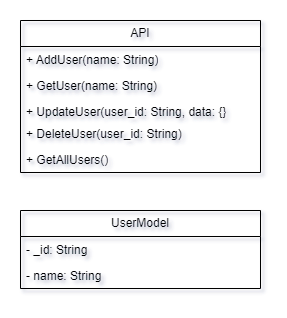

The diagram above was exported from draw.io. Its source (the exported page's mxGraphModel, read from the mxfile embedded in the PNG):
<mxGraphModel dx="794" dy="515" grid="1" gridSize="10" guides="1" tooltips="1" connect="1" arrows="1" fold="1" page="1" pageScale="1" pageWidth="827" pageHeight="1169" background="#ffffff" math="0" shadow="1">
  <root>
    <mxCell id="0" />
    <mxCell id="1" parent="0" />
    <mxCell id="R0qZ2uLE6GLKCy9DvmHw-1" value="API" style="swimlane;fontStyle=0;childLayout=stackLayout;horizontal=1;startSize=26;horizontalStack=0;resizeParent=1;resizeParentMax=0;resizeLast=0;collapsible=1;marginBottom=0;whiteSpace=wrap;html=1;direction=east;rotation=0;swimlaneLine=1;glass=0;labelBackgroundColor=none;labelBorderColor=none;spacingLeft=20;spacingBottom=20;spacingRight=20;spacingTop=20;fillStyle=auto;fillColor=none;" vertex="1" parent="1">
      <mxGeometry x="180" y="30" width="240" height="152" as="geometry">
        <mxRectangle x="180" y="100" width="60" height="30" as="alternateBounds" />
      </mxGeometry>
    </mxCell>
    <mxCell id="R0qZ2uLE6GLKCy9DvmHw-2" value="+ AddUser(name: String)" style="text;strokeColor=none;fillColor=none;align=left;verticalAlign=top;spacingLeft=4;spacingRight=4;overflow=hidden;rotatable=0;points=[[0,0.5],[1,0.5]];portConstraint=eastwest;whiteSpace=wrap;html=1;" vertex="1" parent="R0qZ2uLE6GLKCy9DvmHw-1">
      <mxGeometry y="26" width="240" height="26" as="geometry" />
    </mxCell>
    <mxCell id="R0qZ2uLE6GLKCy9DvmHw-3" value="+ GetUser(name: String)" style="text;strokeColor=none;fillColor=none;align=left;verticalAlign=top;spacingLeft=4;spacingRight=4;overflow=hidden;rotatable=0;points=[[0,0.5],[1,0.5]];portConstraint=eastwest;whiteSpace=wrap;html=1;" vertex="1" parent="R0qZ2uLE6GLKCy9DvmHw-1">
      <mxGeometry y="52" width="240" height="26" as="geometry" />
    </mxCell>
    <mxCell id="R0qZ2uLE6GLKCy9DvmHw-4" value="+ UpdateUser(user_id: String, data: {}" style="text;strokeColor=none;fillColor=none;align=left;verticalAlign=top;spacingLeft=4;spacingRight=4;overflow=hidden;rotatable=0;points=[[0,0.5],[1,0.5]];portConstraint=eastwest;whiteSpace=wrap;html=1;" vertex="1" parent="R0qZ2uLE6GLKCy9DvmHw-1">
      <mxGeometry y="78" width="240" height="22" as="geometry" />
    </mxCell>
    <mxCell id="R0qZ2uLE6GLKCy9DvmHw-8" value="+ DeleteUser(user_id: String)" style="text;strokeColor=none;fillColor=none;align=left;verticalAlign=top;spacingLeft=4;spacingRight=4;overflow=hidden;rotatable=0;points=[[0,0.5],[1,0.5]];portConstraint=eastwest;whiteSpace=wrap;html=1;" vertex="1" parent="R0qZ2uLE6GLKCy9DvmHw-1">
      <mxGeometry y="100" width="240" height="26" as="geometry" />
    </mxCell>
    <mxCell id="R0qZ2uLE6GLKCy9DvmHw-10" value="+ GetAllUsers()" style="text;strokeColor=none;fillColor=none;align=left;verticalAlign=top;spacingLeft=4;spacingRight=4;overflow=hidden;rotatable=0;points=[[0,0.5],[1,0.5]];portConstraint=eastwest;whiteSpace=wrap;html=1;" vertex="1" parent="R0qZ2uLE6GLKCy9DvmHw-1">
      <mxGeometry y="126" width="240" height="26" as="geometry" />
    </mxCell>
    <mxCell id="R0qZ2uLE6GLKCy9DvmHw-11" value="UserModel" style="swimlane;fontStyle=0;childLayout=stackLayout;horizontal=1;startSize=26;fillColor=none;horizontalStack=0;resizeParent=1;resizeParentMax=0;resizeLast=0;collapsible=1;marginBottom=0;whiteSpace=wrap;html=1;" vertex="1" parent="1">
      <mxGeometry x="180" y="220" width="240" height="78" as="geometry" />
    </mxCell>
    <mxCell id="R0qZ2uLE6GLKCy9DvmHw-12" value="- _id: String" style="text;strokeColor=none;fillColor=none;align=left;verticalAlign=top;spacingLeft=4;spacingRight=4;overflow=hidden;rotatable=0;points=[[0,0.5],[1,0.5]];portConstraint=eastwest;whiteSpace=wrap;html=1;" vertex="1" parent="R0qZ2uLE6GLKCy9DvmHw-11">
      <mxGeometry y="26" width="240" height="26" as="geometry" />
    </mxCell>
    <mxCell id="R0qZ2uLE6GLKCy9DvmHw-13" value="- name: String" style="text;strokeColor=none;fillColor=none;align=left;verticalAlign=top;spacingLeft=4;spacingRight=4;overflow=hidden;rotatable=0;points=[[0,0.5],[1,0.5]];portConstraint=eastwest;whiteSpace=wrap;html=1;" vertex="1" parent="R0qZ2uLE6GLKCy9DvmHw-11">
      <mxGeometry y="52" width="240" height="26" as="geometry" />
    </mxCell>
  </root>
</mxGraphModel>